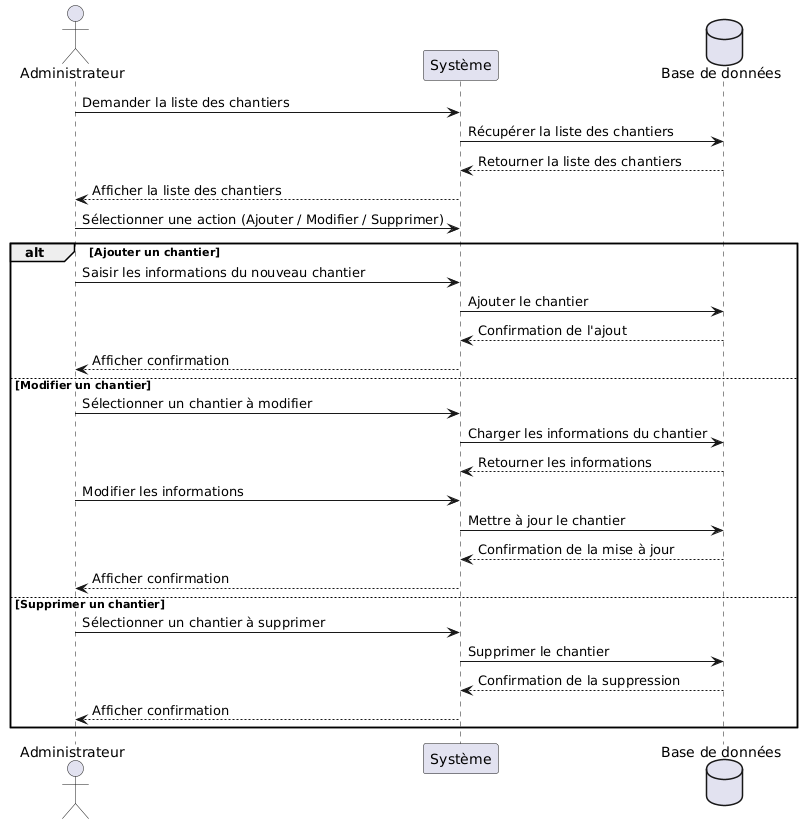

The diagram above was rendered by PlantUML. Its source (embedded in the PNG):
@startuml
actor Administrateur
    participant "Système" as System
    database "Base de données" as DB

    Administrateur -> System : Demander la liste des chantiers
    System -> DB : Récupérer la liste des chantiers
    DB --> System : Retourner la liste des chantiers
    System --> Administrateur : Afficher la liste des chantiers

    Administrateur -> System : Sélectionner une action (Ajouter / Modifier / Supprimer)

    alt Ajouter un chantier
        Administrateur -> System : Saisir les informations du nouveau chantier
        System -> DB : Ajouter le chantier
        DB --> System : Confirmation de l'ajout
        System --> Administrateur : Afficher confirmation
    else Modifier un chantier
        Administrateur -> System : Sélectionner un chantier à modifier
        System -> DB : Charger les informations du chantier
        DB --> System : Retourner les informations
        Administrateur -> System : Modifier les informations
        System -> DB : Mettre à jour le chantier
        DB --> System : Confirmation de la mise à jour
        System --> Administrateur : Afficher confirmation
    else Supprimer un chantier
        Administrateur -> System : Sélectionner un chantier à supprimer
        System -> DB : Supprimer le chantier
        DB --> System : Confirmation de la suppression
        System --> Administrateur : Afficher confirmation
    end
@enduml